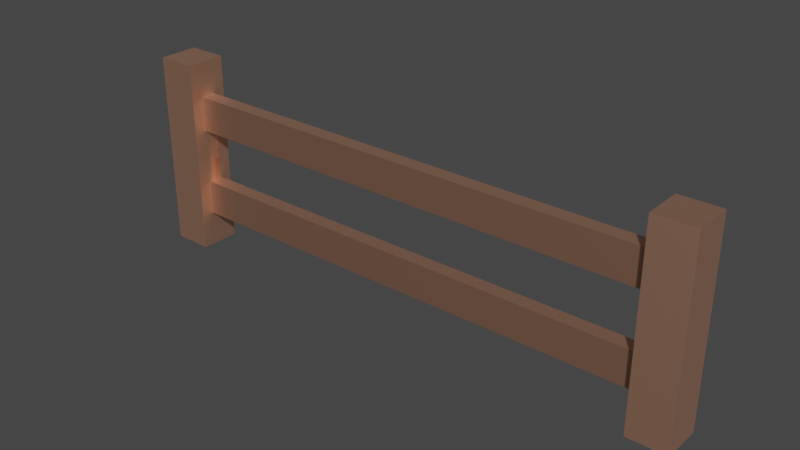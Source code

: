 # Source: fence_straight.blend  (saved by Blender 3.4.6; exported with 4.5.12 LTS)
import bpy
from mathutils import Matrix  # noqa: F401  (used for matrix-valued properties, if any)

bpy.ops.wm.read_factory_settings(use_empty=True)
scene = bpy.context.scene
scene.name = 'Scene'

# ---- collections
col_collection = bpy.data.collections.new('Collection'); scene.collection.children.link(col_collection)

# ---- materials (node trees are filled in below, after node groups)
mat_wood_006 = bpy.data.materials.new('wood.006')
mat_wood_006.use_transparent_shadow = False
mat_wood_006.diffuse_color = (1.0, 0.5569, 0.3843, 1.0)
mat_wood_006.roughness = 0.5528
mat_wood_006.specular_intensity = 1.0
mat_wood_006.metallic = 1.0
mat_wooddark_004 = bpy.data.materials.new('woodDark.004')
mat_wooddark_004.use_transparent_shadow = False
mat_wooddark_004.diffuse_color = (0.7686, 0.4275, 0.2941, 1.0)
mat_wooddark_004.roughness = 0.5528
mat_wooddark_004.specular_intensity = 1.0
mat_wooddark_004.metallic = 1.0

# ---- material node trees
mat_wood_006.use_nodes = True; mat_wood_006.node_tree.nodes.clear()
_N = mat_wood_006.node_tree.nodes; _L = mat_wood_006.node_tree.links
n0 = _N.new('ShaderNodeBsdfPrincipled'); n0.name = 'Principled BSDF'; n0.location = (10, 300)
n0.distribution = 'GGX'
n0.subsurface_method = 'RANDOM_WALK_SKIN'
n0.inputs[0].default_value = (1.0, 0.5569, 0.3843, 1.0)
n0.inputs[1].default_value = 1.0
n0.inputs[2].default_value = 0.5528
n0.inputs[3].default_value = 1.45
n0.inputs[13].default_value = 1.0
n0.inputs[27].default_value = (0.0, 0.0, 0.0, 1.0)
n0.inputs[28].default_value = 1.0
n1 = _N.new('ShaderNodeOutputMaterial'); n1.name = 'Material Output'; n1.location = (300, 300)
n2 = _N.new('ShaderNodeNormalMap'); n2.name = 'Normal Map'; n2.location = (-300, -300)
n2.label = 'Normal/Map'
_L.new(n0.outputs[0], n1.inputs[0])
_L.new(n2.outputs[0], n0.inputs[5])
n1.is_active_output = True
mat_wooddark_004.use_nodes = True; mat_wooddark_004.node_tree.nodes.clear()
_N = mat_wooddark_004.node_tree.nodes; _L = mat_wooddark_004.node_tree.links
n0 = _N.new('ShaderNodeBsdfPrincipled'); n0.name = 'Principled BSDF'; n0.location = (10, 300)
n0.distribution = 'GGX'
n0.subsurface_method = 'RANDOM_WALK_SKIN'
n0.inputs[0].default_value = (0.7686, 0.4275, 0.2941, 1.0)
n0.inputs[1].default_value = 1.0
n0.inputs[2].default_value = 0.5528
n0.inputs[3].default_value = 1.45
n0.inputs[13].default_value = 1.0
n0.inputs[27].default_value = (0.0, 0.0, 0.0, 1.0)
n0.inputs[28].default_value = 1.0
n1 = _N.new('ShaderNodeOutputMaterial'); n1.name = 'Material Output'; n1.location = (300, 300)
n2 = _N.new('ShaderNodeNormalMap'); n2.name = 'Normal Map'; n2.location = (-300, -300)
n2.label = 'Normal/Map'
_L.new(n0.outputs[0], n1.inputs[0])
_L.new(n2.outputs[0], n0.inputs[5])
n1.is_active_output = True

# ---- world
world_world = bpy.data.worlds.new('World'); scene.world = world_world
world_world.use_nodes = True; world_world.node_tree.nodes.clear()
_N = world_world.node_tree.nodes; _L = world_world.node_tree.links
n0 = _N.new('ShaderNodeOutputWorld'); n0.name = 'World Output'; n0.location = (300, 300)
n1 = _N.new('ShaderNodeBackground'); n1.name = 'Background'; n1.location = (10, 300)
n1.inputs[0].default_value = (0.05088, 0.05088, 0.05088, 1.0)
_L.new(n1.outputs[0], n0.inputs[0])
n0.is_active_output = True
world_world.color = (0.05088, 0.05088, 0.05088)
world_world.use_sun_shadow = False
world_world.sun_shadow_jitter_overblur = 0.0

# ---- meshes
me_mesh_007 = bpy.data.meshes.new('Mesh.007')
me_mesh_007.from_pydata([(4.3, 0.483, 0.1295), (4.3, 0.483, -0.1295), (-4.3, 0.483, 0.1295), (-4.3, 0.483, -0.1295), (4.3, -1.104, 0.1295), (4.3, -1.104, -0.1295), (-4.3, -1.104, 0.1295), (-4.3, -1.104, -0.1295), (-4.3, -1.725, 0.35), (-5.0, -1.725, 0.35), (-4.3, 1.725, 0.35), (-5.0, 1.725, 0.35), (5.0, -1.725, 0.35), (4.3, -1.725, 0.35), (5.0, 1.725, 0.35), (4.3, 1.725, 0.35), (4.3, -0.483, -0.1295), (4.3, -0.483, 0.1295), (-4.3, -0.483, -0.1295), (-4.3, -0.483, 0.1295), (4.3, -1.725, -0.35), (5.0, -1.725, -0.35), (4.3, 1.725, -0.35), (5.0, 1.725, -0.35), (-4.3, 1.725, -0.35), (-4.3, 1.725, 0.35), (-5.0, 1.725, -0.35), (-5.0, 1.725, 0.35), (5.0, -1.725, 0.35), (5.0, -1.725, -0.35), (4.3, -1.725, 0.35), (4.3, -1.725, -0.35), (-4.3, -1.725, 0.35), (-4.3, -1.725, -0.35), (-5.0, -1.725, 0.35), (-5.0, -1.725, -0.35), (4.3, 1.104, -0.1295), (4.3, 1.104, 0.1295), (-4.3, 1.104, -0.1295), (-4.3, 1.104, 0.1295), (-4.3, -1.725, -0.35), (-4.3, 1.104, -0.1295), (-4.3, 1.725, -0.35), (-4.3, 1.725, 0.35), (-4.3, 1.104, 0.1295), (-4.3, 0.483, 0.1295), (-4.3, -0.483, 0.1295), (-4.3, -1.104, 0.1295), (-4.3, -1.104, -0.1295), (-4.3, -1.725, 0.35), (-4.3, 0.483, -0.1295), (-4.3, -0.483, -0.1295), (5.0, 1.725, -0.35), (5.0, 1.725, 0.35), (4.3, 1.725, -0.35), (4.3, 1.725, 0.35), (5.0, 1.725, -0.35), (5.0, -1.725, -0.35), (5.0, 1.725, 0.35), (5.0, -1.725, 0.35), (-5.0, -1.725, -0.35), (-4.3, -1.725, -0.35), (-5.0, 1.725, -0.35), (-4.3, 1.725, -0.35), (-5.0, -1.725, -0.35), (-5.0, 1.725, -0.35), (-5.0, -1.725, 0.35), (-5.0, 1.725, 0.35), (4.3, 1.725, -0.35), (4.3, -1.104, -0.1295), (4.3, -1.725, -0.35), (4.3, -1.725, 0.35), (4.3, -1.104, 0.1295), (4.3, -0.483, 0.1295), (4.3, 0.483, 0.1295), (4.3, 1.104, 0.1295), (4.3, 1.104, -0.1295), (4.3, 1.725, 0.35), (4.3, -0.483, -0.1295), (4.3, 0.483, -0.1295), (-4.3, -1.104, -0.1295), (4.3, -1.104, -0.1295), (-4.3, -0.483, -0.1295), (4.3, -0.483, -0.1295), (4.3, 0.483, 0.1295), (-4.3, 0.483, 0.1295), (4.3, 1.104, 0.1295), (-4.3, 1.104, 0.1295), (-4.3, 0.483, -0.1295), (4.3, 0.483, -0.1295), (-4.3, 1.104, -0.1295), (4.3, 1.104, -0.1295), (4.3, -1.104, 0.1295), (-4.3, -1.104, 0.1295), (4.3, -0.483, 0.1295), (-4.3, -0.483, 0.1295)], [], [(0, 2, 1), (3, 1, 2), (4, 6, 5), (7, 5, 6), (8, 10, 9), (11, 9, 10), (12, 14, 13), (15, 13, 14), (16, 18, 17), (19, 17, 18), (20, 22, 21), (23, 21, 22), (24, 26, 25), (27, 25, 26), (28, 30, 29), (31, 29, 30), (32, 34, 33), (35, 33, 34), (36, 38, 37), (39, 37, 38), (40, 42, 41), (43, 41, 42), (44, 41, 43), (45, 44, 43), (46, 45, 43), (47, 46, 43), (41, 48, 40), (49, 40, 48), (47, 49, 48), (43, 49, 47), (50, 48, 41), (51, 48, 50), (50, 45, 51), (46, 51, 45), (52, 54, 53), (55, 53, 54), (56, 58, 57), (59, 57, 58), (60, 62, 61), (63, 61, 62), (64, 66, 65), (67, 65, 66), (68, 70, 69), (71, 69, 70), (72, 69, 71), (73, 72, 71), (74, 73, 71), (75, 74, 71), (69, 76, 68), (77, 68, 76), (75, 77, 76), (71, 77, 75), (78, 76, 69), (79, 76, 78), (78, 73, 79), (74, 79, 73), (80, 82, 81), (83, 81, 82), (84, 86, 85), (87, 85, 86), (88, 90, 89), (91, 89, 90), (92, 94, 93), (95, 93, 94)])
me_mesh_007.polygons.foreach_set('use_smooth', [True] * 64)
me_mesh_007.polygons.foreach_set('material_index', [0, 0, 0, 0, 0, 0, 0, 0, 0, 0, 0, 0, 0, 0, 0, 0, 0, 0, 0, 0, 0, 0, 0, 0, 0, 0, 0, 0, 0, 0, 0, 0, 0, 0, 0, 0, 0, 0, 0, 0, 0, 0, 0, 0, 0, 0, 0, 0, 0, 0, 0, 0, 0, 0, 0, 0, 1, 1, 1, 1, 1, 1, 1, 1])
_uv = me_mesh_007.uv_layers.new(name='map1')
_uv.uv.foreach_set('vector', [16.93, 18.82, -16.93, 18.82, 16.93, 17.8, -16.93, 17.8, 16.93, 17.8, -16.93, 18.82, 16.93, 18.82, -16.93, 18.82, 16.93, 17.8, -16.93, 17.8, 16.93, 17.8, -16.93, 18.82, -16.93, 0.0, -16.93, 13.58, -19.69, 0.0, -19.69, 13.58, -19.69, 0.0, -16.93, 13.58, 19.69, 0.0, 19.69, 13.58, 16.93, 0.0, 16.93, 13.58, 16.93, 0.0, 19.69, 13.58, -16.93, 17.8, 16.93, 17.8, -16.93, 18.82, 16.93, 18.82, -16.93, 18.82, 16.93, 17.8, -16.93, 0.0, -16.93, 13.58, -19.69, 0.0, -19.69, 13.58, -19.69, 0.0, -16.93, 13.58, 16.93, 16.93, 19.69, 16.93, 16.93, 19.69, 19.69, 19.69, 16.93, 19.69, 19.69, 16.93, 19.69, 19.69, 16.93, 19.69, 19.69, 16.93, 16.93, 16.93, 19.69, 16.93, 16.93, 19.69, -16.93, 19.69, -19.69, 19.69, -16.93, 16.93, -19.69, 16.93, -16.93, 16.93, -19.69, 19.69, -16.93, 17.8, 16.93, 17.8, -16.93, 18.82, 16.93, 18.82, -16.93, 18.82, 16.93, 17.8, -16.93, 0.0, -16.93, 13.58, -17.8, 11.14, -19.69, 13.58, -17.8, 11.14, -16.93, 13.58, -18.82, 11.14, -17.8, 11.14, -19.69, 13.58, -18.82, 8.694, -18.82, 11.14, -19.69, 13.58, -18.82, 4.89, -18.82, 8.694, -19.69, 13.58, -18.82, 2.445, -18.82, 4.89, -19.69, 13.58, -17.8, 11.14, -17.8, 2.445, -16.93, 0.0, -19.69, 0.0, -16.93, 0.0, -17.8, 2.445, -18.82, 2.445, -19.69, 0.0, -17.8, 2.445, -19.69, 13.58, -19.69, 0.0, -18.82, 2.445, -17.8, 8.694, -17.8, 2.445, -17.8, 11.14, -17.8, 4.89, -17.8, 2.445, -17.8, 8.694, -17.8, 8.694, -18.82, 8.694, -17.8, 4.89, -18.82, 4.89, -17.8, 4.89, -18.82, 8.694, -19.69, 16.93, -16.93, 16.93, -19.69, 19.69, -16.93, 19.69, -19.69, 19.69, -16.93, 16.93, -16.93, 13.58, -19.69, 13.58, -16.93, 2.059e-14, -19.69, 2.059e-14, -16.93, 2.059e-14, -19.69, 13.58, 19.69, 0.0, 19.69, 13.58, 16.93, 0.0, 16.93, 13.58, 16.93, 0.0, 19.69, 13.58, 16.93, 0.0, 19.69, 0.0, 16.93, 13.58, 19.69, 13.58, 16.93, 13.58, 19.69, 0.0, 16.93, 13.58, 16.93, 0.0, 17.8, 2.445, 19.69, 0.0, 17.8, 2.445, 16.93, 0.0, 18.82, 2.445, 17.8, 2.445, 19.69, 0.0, 18.82, 4.89, 18.82, 2.445, 19.69, 0.0, 18.82, 8.694, 18.82, 4.89, 19.69, 0.0, 18.82, 11.14, 18.82, 8.694, 19.69, 0.0, 17.8, 2.445, 17.8, 11.14, 16.93, 13.58, 19.69, 13.58, 16.93, 13.58, 17.8, 11.14, 18.82, 11.14, 19.69, 13.58, 17.8, 11.14, 19.69, 0.0, 19.69, 13.58, 18.82, 11.14, 17.8, 4.89, 17.8, 11.14, 17.8, 2.445, 17.8, 8.694, 17.8, 11.14, 17.8, 4.89, 17.8, 4.89, 18.82, 4.89, 17.8, 8.694, 18.82, 8.694, 17.8, 8.694, 18.82, 4.89, 16.93, 2.445, 16.93, 4.89, -16.93, 2.445, -16.93, 4.89, -16.93, 2.445, 16.93, 4.89, 16.93, 8.694, 16.93, 11.14, -16.93, 8.694, -16.93, 11.14, -16.93, 8.694, 16.93, 11.14, 16.93, 8.694, 16.93, 11.14, -16.93, 8.694, -16.93, 11.14, -16.93, 8.694, 16.93, 11.14, 16.93, 2.445, 16.93, 4.89, -16.93, 2.445, -16.93, 4.89, -16.93, 2.445, 16.93, 4.89])
me_mesh_007.materials.append(mat_wood_006)
me_mesh_007.materials.append(mat_wooddark_004)
me_mesh_007.update()
me_mesh_007.normals_split_custom_set([tuple(v) for v in zip(*[iter([0.0, -1.0, 0.0, 0.0, -1.0, 0.0, 0.0, -1.0, 0.0, 0.0, -1.0, 0.0, 0.0, -1.0, 0.0, 0.0, -1.0, 0.0, 0.0, -1.0, 0.0, 0.0, -1.0, 0.0, 0.0, -1.0, 0.0, 0.0, -1.0, 0.0, 0.0, -1.0, 0.0, 0.0, -1.0, 0.0, 0.0, 0.0, 1.0, 0.0, 0.0, 1.0, 0.0, 0.0, 1.0, 0.0, 0.0, 1.0, 0.0, 0.0, 1.0, 0.0, 0.0, 1.0, 0.0, 0.0, 1.0, 0.0, 0.0, 1.0, 0.0, 0.0, 1.0, 0.0, 0.0, 1.0, 0.0, 0.0, 1.0, 0.0, 0.0, 1.0, 0.0, 1.0, 0.0, 0.0, 1.0, 0.0, 0.0, 1.0, 0.0, 0.0, 1.0, 0.0, 0.0, 1.0, 0.0, 0.0, 1.0, 0.0, 0.0, 0.0, -1.0, 0.0, 0.0, -1.0, 0.0, 0.0, -1.0, 0.0, 0.0, -1.0, 0.0, 0.0, -1.0, 0.0, 0.0, -1.0, 0.0, 1.0, 0.0, 0.0, 1.0, 0.0, 0.0, 1.0, 0.0, 0.0, 1.0, 0.0, 0.0, 1.0, 0.0, 0.0, 1.0, 0.0, 0.0, -1.0, 0.0, 0.0, -1.0, 0.0, 0.0, -1.0, 0.0, 0.0, -1.0, 0.0, 0.0, -1.0, 0.0, 0.0, -1.0, 0.0, 0.0, -1.0, 0.0, 0.0, -1.0, 0.0, 0.0, -1.0, 0.0, 0.0, -1.0, 0.0, 0.0, -1.0, 0.0, 0.0, -1.0, 0.0, 0.0, 1.0, 0.0, 0.0, 1.0, 0.0, 0.0, 1.0, 0.0, 0.0, 1.0, 0.0, 0.0, 1.0, 0.0, 0.0, 1.0, 0.0, 1.0, 4.293e-07, 0.0, 1.0, -4.293e-07, 0.0, 1.0, -1.162e-07, 0.0, 1.0, -3.189e-07, 0.0, 1.0, -1.162e-07, 0.0, 1.0, -4.293e-07, 0.0, 1.0, 0.0, 0.0, 1.0, -1.162e-07, 0.0, 1.0, -3.189e-07, 0.0, 1.0, 0.0, 0.0, 1.0, 0.0, 0.0, 1.0, -3.189e-07, 0.0, 1.0, 0.0, 0.0, 1.0, 0.0, 0.0, 1.0, -3.189e-07, 0.0, 1.0, 0.0, 0.0, 1.0, 0.0, 0.0, 1.0, -3.189e-07, 0.0, 1.0, -1.162e-07, 0.0, 1.0, 1.162e-07, 0.0, 1.0, 4.293e-07, 0.0, 1.0, 3.189e-07, 0.0, 1.0, 4.293e-07, 0.0, 1.0, 1.162e-07, 0.0, 1.0, 0.0, 0.0, 1.0, 3.189e-07, 0.0, 1.0, 1.162e-07, 0.0, 1.0, -3.189e-07, 0.0, 1.0, 3.189e-07, 0.0, 1.0, 0.0, 0.0, 1.0, -0.0004716, -6.378e-05, 1.0, 1.162e-07, 0.0, 1.0, -1.162e-07, 0.0, -0.1626, -0.8545, 0.4933, 1.0, 1.162e-07, 0.0, 1.0, -0.0004716, -6.378e-05, 1.0, -0.0004716, -6.378e-05, 1.0, 0.0, 0.0, -0.1626, -0.8545, 0.4933, 1.0, 0.0, 0.0, -0.1626, -0.8545, 0.4933, 1.0, 0.0, 0.0, 0.0, 1.0, 0.0, 0.0, 1.0, 0.0, 0.0, 1.0, 0.0, 0.0, 1.0, 0.0, 0.0, 1.0, 0.0, 0.0, 1.0, 0.0, 1.0, 0.0, 0.0, 1.0, 0.0, 0.0, 1.0, 0.0, 0.0, 1.0, 0.0, 0.0, 1.0, 0.0, 0.0, 1.0, 0.0, 0.0, 0.0, 0.0, -1.0, 0.0, 0.0, -1.0, 0.0, 0.0, -1.0, 0.0, 0.0, -1.0, 0.0, 0.0, -1.0, 0.0, 0.0, -1.0, -1.0, 0.0, 0.0, -1.0, 0.0, 0.0, -1.0, 0.0, 0.0, -1.0, 0.0, 0.0, -1.0, 0.0, 0.0, -1.0, 0.0, 0.0, -1.0, -4.293e-07, 0.0, -1.0, 4.293e-07, 0.0, -1.0, 1.162e-07, 0.0, -1.0, 3.189e-07, 0.0, -1.0, 1.162e-07, 0.0, -1.0, 4.293e-07, 0.0, -1.0, 0.0, 0.0, -1.0, 1.162e-07, 0.0, -1.0, 3.189e-07, 0.0, -1.0, 0.0, 0.0, -1.0, 0.0, 0.0, -1.0, 3.189e-07, 0.0, -1.0, 0.0, 0.0, -1.0, 0.0, 0.0, -1.0, 3.189e-07, 0.0, -1.0, 0.0, 0.0, -1.0, 0.0, 0.0, -1.0, 3.189e-07, 0.0, -1.0, 1.162e-07, 0.0, -1.0, -1.162e-07, 0.0, -1.0, -4.293e-07, 0.0, -1.0, -3.189e-07, 0.0, -1.0, -4.293e-07, 0.0, -1.0, -1.162e-07, 0.0, -1.0, 0.0, 0.0, -1.0, -3.189e-07, 0.0, -1.0, -1.162e-07, 0.0, -1.0, 3.189e-07, 0.0, -1.0, -3.189e-07, 0.0, -1.0, 0.0, 0.0, 0.4396, -0.1835, -0.8792, -1.0, -1.162e-07, 0.0, -1.0, 1.162e-07, 0.0, -0.4472, 0.0, 0.8944, -1.0, -1.162e-07, 0.0, 0.4396, -0.1835, -0.8792, 0.4396, -0.1835, -0.8792, -1.0, 0.0, 0.0, -0.4472, 0.0, 0.8944, -1.0, 0.0, 0.0, -0.4472, 0.0, 0.8944, -1.0, 0.0, 0.0, 0.0, 0.0, -1.0, 0.0, 0.0, -1.0, 0.0, 0.0, -1.0, 0.0, 0.0, -1.0, 0.0, 0.0, -1.0, 0.0, 0.0, -1.0, 0.0, 0.0, 1.0, 0.0, 0.0, 1.0, 0.0, 0.0, 1.0, 0.0, 0.0, 1.0, 0.0, 0.0, 1.0, 0.0, 0.0, 1.0, 0.0, 0.0, -1.0, 0.0, 0.0, -1.0, 0.0, 0.0, -1.0, 0.0, 0.0, -1.0, 0.0, 0.0, -1.0, 0.0, 0.0, -1.0, 0.0, 0.0, 1.0, 0.0, 0.0, 1.0, 0.0, 0.0, 1.0, 0.0, 0.0, 1.0, 0.0, 0.0, 1.0, 0.0, 0.0, 1.0])] * 3)])

# ---- objects
ob_fence_simple = bpy.data.objects.new('fence_simple', me_mesh_007)

# ---- transforms, parenting, visibility, modifiers, constraints
ob_fence_simple.location = (0.0, -0.02517, 0.3154)
ob_fence_simple.rotation_euler = (1.571, -0.0, 0.0)
ob_fence_simple.scale = (0.1, 0.1, 0.1)
ob_fence_simple.color = (0.8, 0.8, 0.8, 1.0)

# ---- collection membership
col_collection.objects.link(ob_fence_simple)

# ---- scene / render settings (as saved in the file)
scene.frame_start = 1; scene.frame_end = 250; scene.frame_set(1)
scene.render.engine = 'BLENDER_EEVEE_NEXT'
scene.cycles.sampling_pattern = 'TABULATED_SOBOL'
scene.cycles.use_light_tree = False
scene.view_settings.view_transform = 'Filmic'
bpy.context.view_layer.update()

# ---- added for rendering (the .blend has no active camera and no usable light): camera, sun
cam_auto = bpy.data.cameras.new('AutoCamera')
cam_auto.lens = 50.0
cam_auto.sensor_width = 36.0
cam_auto.clip_end = 1000.0
ob_auto_camera = bpy.data.objects.new('AutoCamera', cam_auto)
scene.collection.objects.link(ob_auto_camera)
ob_auto_camera.location = (0.980888, -1.20224, 1.10012)
ob_auto_camera.rotation_euler = (1.09748, -7.21219e-08, 0.694738)
scene.camera = ob_auto_camera
light_auto_sun = bpy.data.lights.new('AutoSun', 'SUN')
light_auto_sun.energy = 3.0
light_auto_sun.angle = 0.0523599
ob_auto_sun = bpy.data.objects.new('AutoSun', light_auto_sun)
scene.collection.objects.link(ob_auto_sun)
ob_auto_sun.rotation_euler = (0.872665, 0.174533, 0.523599)
bpy.context.view_layer.update()
